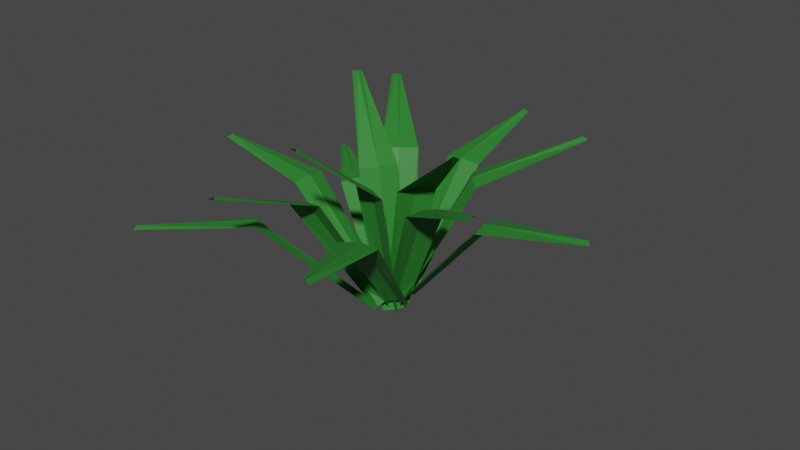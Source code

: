 # Source: grass.blend  (saved by Blender 3.0.42; exported with 4.5.12 LTS)
import bpy
from mathutils import Matrix  # noqa: F401  (used for matrix-valued properties, if any)

bpy.ops.wm.read_factory_settings(use_empty=True)
scene = bpy.context.scene
scene.name = 'Scene'

# ---- collections
col_collection = bpy.data.collections.new('Collection'); scene.collection.children.link(col_collection)

# ---- materials (node trees are filled in below, after node groups)
mat_grass = bpy.data.materials.new('Grass')
mat_grass.use_transparent_shadow = False

# ---- material node trees
mat_grass.use_nodes = True; mat_grass.node_tree.nodes.clear()
_N = mat_grass.node_tree.nodes; _L = mat_grass.node_tree.links
n0 = _N.new('ShaderNodeBsdfPrincipled'); n0.name = 'Principled BSDF'; n0.location = (10, 300)
n0.distribution = 'GGX'
n0.subsurface_method = 'RANDOM_WALK_SKIN'
n0.inputs[0].default_value = (0.02716, 0.214, 0.02924, 1.0)
n0.inputs[3].default_value = 1.45
n0.inputs[27].default_value = (0.0, 0.0, 0.0, 1.0)
n0.inputs[28].default_value = 1.0
n1 = _N.new('ShaderNodeOutputMaterial'); n1.name = 'Material Output'; n1.location = (300, 300)
_L.new(n0.outputs[0], n1.inputs[0])
n1.is_active_output = True

# ---- world
world_world = bpy.data.worlds.new('World'); scene.world = world_world
world_world.use_nodes = True; world_world.node_tree.nodes.clear()
_N = world_world.node_tree.nodes; _L = world_world.node_tree.links
n0 = _N.new('ShaderNodeOutputWorld'); n0.name = 'World Output'; n0.location = (300, 300)
n1 = _N.new('ShaderNodeBackground'); n1.name = 'Background'; n1.location = (10, 300)
n1.inputs[0].default_value = (0.05088, 0.05088, 0.05088, 1.0)
_L.new(n1.outputs[0], n0.inputs[0])
n0.is_active_output = True
world_world.color = (0.05088, 0.05088, 0.05088)
world_world.use_sun_shadow = False
world_world.sun_shadow_jitter_overblur = 0.0

# ---- meshes
me_plane = bpy.data.meshes.new('Plane')
me_plane.from_pydata([(-0.546, -1.0, 0.0), (0.546, -1.0, 0.0), (-0.2115, 0.5849, -0.09682), (0.2115, 0.5849, -0.09682), (-0.8507, 0.0, 0.0), (0.8507, 0.0, 0.0), (0.0, -1.0, 0.005388), (-8.712e-16, 0.5849, -0.09143), (0.0, 0.0, 0.005388)], [], [(8, 5, 3, 7), (6, 1, 5, 8), (0, 6, 8, 4), (4, 8, 7, 2)])
_uv = me_plane.uv_layers.new(name='UVMap')
_uv.uv.foreach_set('vector', [0.5, 0.5, 1.0, 0.5, 1.0, 1.0, 0.5, 1.0, 0.5, 0.0, 1.0, 0.0, 1.0, 0.5, 0.5, 0.5, 0.0, 0.0, 0.5, 0.0, 0.5, 0.5, 0.0, 0.5, 0.0, 0.5, 0.5, 0.5, 0.5, 1.0, 0.0, 1.0])
me_plane.materials.append(mat_grass)
me_plane.use_remesh_fix_poles = True
me_plane.use_remesh_preserve_attributes = False
me_plane.update()
me_plane_001 = bpy.data.meshes.new('Plane.001')
me_plane_001.from_pydata([(-0.546, -1.0, 0.0), (0.546, -1.0, 0.0), (-0.2115, 0.5849, -0.09682), (0.2115, 0.5849, -0.09682), (-0.8507, 0.0, 0.0), (0.8507, 0.0, 0.0), (0.0, -1.0, 0.005388), (-8.712e-16, 0.5849, -0.09143), (0.0, 0.0, 0.005388)], [], [(8, 5, 3, 7), (6, 1, 5, 8), (0, 6, 8, 4), (4, 8, 7, 2)])
_uv = me_plane_001.uv_layers.new(name='UVMap')
_uv.uv.foreach_set('vector', [0.5, 0.5, 1.0, 0.5, 1.0, 1.0, 0.5, 1.0, 0.5, 0.0, 1.0, 0.0, 1.0, 0.5, 0.5, 0.5, 0.0, 0.0, 0.5, 0.0, 0.5, 0.5, 0.0, 0.5, 0.0, 0.5, 0.5, 0.5, 0.5, 1.0, 0.0, 1.0])
me_plane_001.materials.append(mat_grass)
me_plane_001.use_remesh_fix_poles = True
me_plane_001.use_remesh_preserve_attributes = False
me_plane_001.update()
me_plane_003 = bpy.data.meshes.new('Plane.003')
me_plane_003.from_pydata([(-0.546, -1.0, 0.0), (0.546, -1.0, 0.0), (-0.2115, 0.5849, -0.09682), (0.2115, 0.5849, -0.09682), (-0.8507, 0.0, 0.0), (0.8507, 0.0, 0.0), (0.0, -1.0, 0.005388), (-8.712e-16, 0.5849, -0.09143), (0.0, 0.0, 0.005388)], [], [(8, 5, 3, 7), (6, 1, 5, 8), (0, 6, 8, 4), (4, 8, 7, 2)])
_uv = me_plane_003.uv_layers.new(name='UVMap')
_uv.uv.foreach_set('vector', [0.5, 0.5, 1.0, 0.5, 1.0, 1.0, 0.5, 1.0, 0.5, 0.0, 1.0, 0.0, 1.0, 0.5, 0.5, 0.5, 0.0, 0.0, 0.5, 0.0, 0.5, 0.5, 0.0, 0.5, 0.0, 0.5, 0.5, 0.5, 0.5, 1.0, 0.0, 1.0])
me_plane_003.materials.append(mat_grass)
me_plane_003.use_remesh_fix_poles = True
me_plane_003.use_remesh_preserve_attributes = False
me_plane_003.update()
me_plane_002 = bpy.data.meshes.new('Plane.002')
me_plane_002.from_pydata([(-0.546, -1.0, 0.0), (0.546, -1.0, 0.0), (-0.2115, 0.5849, -0.09682), (0.2115, 0.5849, -0.09682), (-0.8507, 0.0, 0.0), (0.8507, 0.0, 0.0), (0.0, -1.0, 0.005388), (-8.712e-16, 0.5849, -0.09143), (0.0, 0.0, 0.005388)], [], [(8, 5, 3, 7), (6, 1, 5, 8), (0, 6, 8, 4), (4, 8, 7, 2)])
_uv = me_plane_002.uv_layers.new(name='UVMap')
_uv.uv.foreach_set('vector', [0.5, 0.5, 1.0, 0.5, 1.0, 1.0, 0.5, 1.0, 0.5, 0.0, 1.0, 0.0, 1.0, 0.5, 0.5, 0.5, 0.0, 0.0, 0.5, 0.0, 0.5, 0.5, 0.0, 0.5, 0.0, 0.5, 0.5, 0.5, 0.5, 1.0, 0.0, 1.0])
me_plane_002.materials.append(mat_grass)
me_plane_002.use_remesh_fix_poles = True
me_plane_002.use_remesh_preserve_attributes = False
me_plane_002.update()
me_plane_004 = bpy.data.meshes.new('Plane.004')
me_plane_004.from_pydata([(-0.546, -1.0, 0.0), (0.546, -1.0, 0.0), (-0.2115, 0.5849, -0.09682), (0.2115, 0.5849, -0.09682), (-0.8507, 0.0, 0.0), (0.8507, 0.0, 0.0), (0.0, -1.0, 0.005388), (-8.712e-16, 0.5849, -0.09143), (0.0, 0.0, 0.005388)], [], [(8, 5, 3, 7), (6, 1, 5, 8), (0, 6, 8, 4), (4, 8, 7, 2)])
_uv = me_plane_004.uv_layers.new(name='UVMap')
_uv.uv.foreach_set('vector', [0.5, 0.5, 1.0, 0.5, 1.0, 1.0, 0.5, 1.0, 0.5, 0.0, 1.0, 0.0, 1.0, 0.5, 0.5, 0.5, 0.0, 0.0, 0.5, 0.0, 0.5, 0.5, 0.0, 0.5, 0.0, 0.5, 0.5, 0.5, 0.5, 1.0, 0.0, 1.0])
me_plane_004.materials.append(mat_grass)
me_plane_004.use_remesh_fix_poles = True
me_plane_004.use_remesh_preserve_attributes = False
me_plane_004.update()
me_plane_005 = bpy.data.meshes.new('Plane.005')
me_plane_005.from_pydata([(-0.546, -1.0, 0.0), (0.546, -1.0, 0.0), (-0.2115, 0.5849, -0.09682), (0.2115, 0.5849, -0.09682), (-0.8507, 0.0, 0.0), (0.8507, 0.0, 0.0), (0.0, -1.0, 0.005388), (-8.712e-16, 0.5849, -0.09143), (0.0, 0.0, 0.005388)], [], [(8, 5, 3, 7), (6, 1, 5, 8), (0, 6, 8, 4), (4, 8, 7, 2)])
_uv = me_plane_005.uv_layers.new(name='UVMap')
_uv.uv.foreach_set('vector', [0.5, 0.5, 1.0, 0.5, 1.0, 1.0, 0.5, 1.0, 0.5, 0.0, 1.0, 0.0, 1.0, 0.5, 0.5, 0.5, 0.0, 0.0, 0.5, 0.0, 0.5, 0.5, 0.0, 0.5, 0.0, 0.5, 0.5, 0.5, 0.5, 1.0, 0.0, 1.0])
me_plane_005.materials.append(mat_grass)
me_plane_005.use_remesh_fix_poles = True
me_plane_005.use_remesh_preserve_attributes = False
me_plane_005.update()
me_plane_009 = bpy.data.meshes.new('Plane.009')
me_plane_009.from_pydata([(-0.546, -1.0, 0.0), (0.546, -1.0, 0.0), (-0.2115, 0.5849, -0.09682), (0.2115, 0.5849, -0.09682), (-0.8507, 0.0, 0.0), (0.8507, 0.0, 0.0), (0.0, -1.0, 0.005388), (-8.712e-16, 0.5849, -0.09143), (0.0, 0.0, 0.005388)], [], [(8, 5, 3, 7), (6, 1, 5, 8), (0, 6, 8, 4), (4, 8, 7, 2)])
_uv = me_plane_009.uv_layers.new(name='UVMap')
_uv.uv.foreach_set('vector', [0.5, 0.5, 1.0, 0.5, 1.0, 1.0, 0.5, 1.0, 0.5, 0.0, 1.0, 0.0, 1.0, 0.5, 0.5, 0.5, 0.0, 0.0, 0.5, 0.0, 0.5, 0.5, 0.0, 0.5, 0.0, 0.5, 0.5, 0.5, 0.5, 1.0, 0.0, 1.0])
me_plane_009.materials.append(mat_grass)
me_plane_009.use_remesh_fix_poles = True
me_plane_009.use_remesh_preserve_attributes = False
me_plane_009.update()
me_plane_008 = bpy.data.meshes.new('Plane.008')
me_plane_008.from_pydata([(-0.546, -1.0, 0.0), (0.546, -1.0, 0.0), (-0.2115, 0.5849, -0.09682), (0.2115, 0.5849, -0.09682), (-0.8507, 0.0, 0.0), (0.8507, 0.0, 0.0), (0.0, -1.0, 0.005388), (-8.712e-16, 0.5849, -0.09143), (0.0, 0.0, 0.005388)], [], [(8, 5, 3, 7), (6, 1, 5, 8), (0, 6, 8, 4), (4, 8, 7, 2)])
_uv = me_plane_008.uv_layers.new(name='UVMap')
_uv.uv.foreach_set('vector', [0.5, 0.5, 1.0, 0.5, 1.0, 1.0, 0.5, 1.0, 0.5, 0.0, 1.0, 0.0, 1.0, 0.5, 0.5, 0.5, 0.0, 0.0, 0.5, 0.0, 0.5, 0.5, 0.0, 0.5, 0.0, 0.5, 0.5, 0.5, 0.5, 1.0, 0.0, 1.0])
me_plane_008.materials.append(mat_grass)
me_plane_008.use_remesh_fix_poles = True
me_plane_008.use_remesh_preserve_attributes = False
me_plane_008.update()
me_plane_006 = bpy.data.meshes.new('Plane.006')
me_plane_006.from_pydata([(-0.546, -1.0, 0.0), (0.546, -1.0, 0.0), (-0.2115, 0.5849, -0.09682), (0.2115, 0.5849, -0.09682), (-0.8507, 0.0, 0.0), (0.8507, 0.0, 0.0), (0.0, -1.0, 0.005388), (-8.712e-16, 0.5849, -0.09143), (0.0, 0.0, 0.005388)], [], [(8, 5, 3, 7), (6, 1, 5, 8), (0, 6, 8, 4), (4, 8, 7, 2)])
_uv = me_plane_006.uv_layers.new(name='UVMap')
_uv.uv.foreach_set('vector', [0.5, 0.5, 1.0, 0.5, 1.0, 1.0, 0.5, 1.0, 0.5, 0.0, 1.0, 0.0, 1.0, 0.5, 0.5, 0.5, 0.0, 0.0, 0.5, 0.0, 0.5, 0.5, 0.0, 0.5, 0.0, 0.5, 0.5, 0.5, 0.5, 1.0, 0.0, 1.0])
me_plane_006.materials.append(mat_grass)
me_plane_006.use_remesh_fix_poles = True
me_plane_006.use_remesh_preserve_attributes = False
me_plane_006.update()
me_plane_007 = bpy.data.meshes.new('Plane.007')
me_plane_007.from_pydata([(-0.546, -1.0, 0.0), (0.546, -1.0, 0.0), (-0.2115, 0.5849, -0.09682), (0.2115, 0.5849, -0.09682), (-0.8507, 0.0, 0.0), (0.8507, 0.0, 0.0), (0.0, -1.0, 0.005388), (-8.712e-16, 0.5849, -0.09143), (0.0, 0.0, 0.005388)], [], [(8, 5, 3, 7), (6, 1, 5, 8), (0, 6, 8, 4), (4, 8, 7, 2)])
_uv = me_plane_007.uv_layers.new(name='UVMap')
_uv.uv.foreach_set('vector', [0.5, 0.5, 1.0, 0.5, 1.0, 1.0, 0.5, 1.0, 0.5, 0.0, 1.0, 0.0, 1.0, 0.5, 0.5, 0.5, 0.0, 0.0, 0.5, 0.0, 0.5, 0.5, 0.0, 0.5, 0.0, 0.5, 0.5, 0.5, 0.5, 1.0, 0.0, 1.0])
me_plane_007.materials.append(mat_grass)
me_plane_007.use_remesh_fix_poles = True
me_plane_007.use_remesh_preserve_attributes = False
me_plane_007.update()
me_plane_010 = bpy.data.meshes.new('Plane.010')
me_plane_010.from_pydata([(-0.546, -1.0, 0.0), (0.546, -1.0, 0.0), (-0.2115, 0.5849, -0.09682), (0.2115, 0.5849, -0.09682), (-0.8507, 0.0, 0.0), (0.8507, 0.0, 0.0), (0.0, -1.0, 0.005388), (-8.712e-16, 0.5849, -0.09143), (0.0, 0.0, 0.005388)], [], [(8, 5, 3, 7), (6, 1, 5, 8), (0, 6, 8, 4), (4, 8, 7, 2)])
_uv = me_plane_010.uv_layers.new(name='UVMap')
_uv.uv.foreach_set('vector', [0.5, 0.5, 1.0, 0.5, 1.0, 1.0, 0.5, 1.0, 0.5, 0.0, 1.0, 0.0, 1.0, 0.5, 0.5, 0.5, 0.0, 0.0, 0.5, 0.0, 0.5, 0.5, 0.0, 0.5, 0.0, 0.5, 0.5, 0.5, 0.5, 1.0, 0.0, 1.0])
me_plane_010.materials.append(mat_grass)
me_plane_010.use_remesh_fix_poles = True
me_plane_010.use_remesh_preserve_attributes = False
me_plane_010.update()
me_plane_011 = bpy.data.meshes.new('Plane.011')
me_plane_011.from_pydata([(-0.546, -1.0, 0.0), (0.546, -1.0, 0.0), (-0.2115, 0.5849, -0.09682), (0.2115, 0.5849, -0.09682), (-0.8507, 0.0, 0.0), (0.8507, 0.0, 0.0), (0.0, -1.0, 0.005388), (-8.712e-16, 0.5849, -0.09143), (0.0, 0.0, 0.005388)], [], [(8, 5, 3, 7), (6, 1, 5, 8), (0, 6, 8, 4), (4, 8, 7, 2)])
_uv = me_plane_011.uv_layers.new(name='UVMap')
_uv.uv.foreach_set('vector', [0.5, 0.5, 1.0, 0.5, 1.0, 1.0, 0.5, 1.0, 0.5, 0.0, 1.0, 0.0, 1.0, 0.5, 0.5, 0.5, 0.0, 0.0, 0.5, 0.0, 0.5, 0.5, 0.0, 0.5, 0.0, 0.5, 0.5, 0.5, 0.5, 1.0, 0.0, 1.0])
me_plane_011.materials.append(mat_grass)
me_plane_011.use_remesh_fix_poles = True
me_plane_011.use_remesh_preserve_attributes = False
me_plane_011.update()
me_plane_012 = bpy.data.meshes.new('Plane.012')
me_plane_012.from_pydata([(-0.546, -1.0, 0.0), (0.546, -1.0, 0.0), (-0.2115, 0.5849, -0.09682), (0.2115, 0.5849, -0.09682), (-0.8507, 0.0, 0.0), (0.8507, 0.0, 0.0), (0.0, -1.0, 0.005388), (-8.712e-16, 0.5849, -0.09143), (0.0, 0.0, 0.005388)], [], [(8, 5, 3, 7), (6, 1, 5, 8), (0, 6, 8, 4), (4, 8, 7, 2)])
_uv = me_plane_012.uv_layers.new(name='UVMap')
_uv.uv.foreach_set('vector', [0.5, 0.5, 1.0, 0.5, 1.0, 1.0, 0.5, 1.0, 0.5, 0.0, 1.0, 0.0, 1.0, 0.5, 0.5, 0.5, 0.0, 0.0, 0.5, 0.0, 0.5, 0.5, 0.0, 0.5, 0.0, 0.5, 0.5, 0.5, 0.5, 1.0, 0.0, 1.0])
me_plane_012.materials.append(mat_grass)
me_plane_012.use_remesh_fix_poles = True
me_plane_012.use_remesh_preserve_attributes = False
me_plane_012.update()

# ---- objects
ob_blade1 = bpy.data.objects.new('Blade1', me_plane)
ob_blade2 = bpy.data.objects.new('Blade2', me_plane_001)
ob_blade3 = bpy.data.objects.new('Blade3', me_plane_003)
ob_blade4 = bpy.data.objects.new('Blade4', me_plane_002)
ob_blade5 = bpy.data.objects.new('Blade5', me_plane_004)
ob_blade6 = bpy.data.objects.new('Blade6', me_plane_005)
ob_blade7 = bpy.data.objects.new('Blade7', me_plane_009)
ob_blade8 = bpy.data.objects.new('Blade8', me_plane_008)
ob_blade9 = bpy.data.objects.new('Blade9', me_plane_006)
ob_blade10 = bpy.data.objects.new('Blade10', me_plane_007)
ob_blade11 = bpy.data.objects.new('Blade11', me_plane_010)
ob_blade12 = bpy.data.objects.new('Blade12', me_plane_011)
ob_blade13 = bpy.data.objects.new('Blade13', me_plane_012)

# ---- transforms, parenting, visibility, modifiers, constraints
ob_blade1.location = (3.417e-17, 0.1361, 0.1539)
ob_blade1.rotation_euler = (0.8695, -0.0, 0.0)
ob_blade1.scale = (0.0309, 0.2038, 1.0)
ob_blade2.location = (-0.06148, 0.06826, 0.1772)
ob_blade2.rotation_euler = (1.071, -0.0, 0.7267)
ob_blade2.scale = (0.0309, 0.2038, 1.0)
ob_blade3.location = (0.1487, -0.01314, 0.1539)
ob_blade3.rotation_euler = (0.8695, -0.0, -1.596)
ob_blade3.scale = (0.0309, 0.2038, 1.0)
ob_blade4.location = (0.0824, 0.05003, 0.1772)
ob_blade4.rotation_euler = (1.071, -0.0, -0.8692)
ob_blade4.scale = (0.0309, 0.2038, 1.0)
ob_blade5.location = (0.05816, -0.1529, 0.1539)
ob_blade5.rotation_euler = (0.8695, -0.0, -2.813)
ob_blade5.scale = (0.0309, 0.2038, 1.0)
ob_blade6.location = (0.09447, -0.06885, 0.1772)
ob_blade6.rotation_euler = (1.071, -0.0, -2.086)
ob_blade6.scale = (0.0309, 0.2038, 1.0)
ob_blade7.location = (-0.1262, -0.1535, 0.1261)
ob_blade7.rotation_euler = (0.7091, 0.1932, -3.842)
ob_blade7.scale = (0.0309, 0.2038, 1.0)
ob_blade8.location = (-0.0443, -0.1398, 0.1712)
ob_blade8.rotation_euler = (1.081, 0.2503, -3.099)
ob_blade8.scale = (0.0309, 0.2038, 1.0)
ob_blade9.location = (-0.1379, 0.06021, 0.1095)
ob_blade9.rotation_euler = (0.6779, -0.1623, -5.407)
ob_blade9.scale = (0.02574, 0.1698, 0.8331)
ob_blade10.location = (-0.1411, -0.03467, 0.1464)
ob_blade10.rotation_euler = (0.8202, 0.00411, -4.696)
ob_blade10.scale = (0.0309, 0.2038, 1.0)
ob_blade11.location = (-0.04367, 0.00212, 0.1772)
ob_blade11.rotation_euler = (1.345, -0.0644, 0.9039)
ob_blade11.scale = (0.0309, 0.2038, 1.0)
ob_blade12.location = (0.000848, -0.06784, 0.1772)
ob_blade12.rotation_euler = (1.345, -0.0644, 2.995)
ob_blade12.scale = (0.0309, 0.2038, 1.0)
ob_blade13.location = (0.04537, -0.02586, 0.1772)
ob_blade13.rotation_euler = (1.345, -0.0644, 4.136)
ob_blade13.scale = (0.0309, 0.2038, 1.0)

# ---- collection membership
col_collection.objects.link(ob_blade1)
col_collection.objects.link(ob_blade2)
col_collection.objects.link(ob_blade3)
col_collection.objects.link(ob_blade4)
col_collection.objects.link(ob_blade5)
col_collection.objects.link(ob_blade6)
col_collection.objects.link(ob_blade7)
col_collection.objects.link(ob_blade8)
col_collection.objects.link(ob_blade9)
col_collection.objects.link(ob_blade10)
col_collection.objects.link(ob_blade11)
col_collection.objects.link(ob_blade12)
col_collection.objects.link(ob_blade13)

# ---- scene / render settings (as saved in the file)
scene.frame_start = 1; scene.frame_end = 250; scene.frame_set(1)
scene.render.engine = 'BLENDER_EEVEE_NEXT'
scene.cycles.sampling_pattern = 'TABULATED_SOBOL'
scene.cycles.use_light_tree = False
scene.view_settings.view_transform = 'Filmic'
bpy.context.view_layer.update()

# ---- added for rendering (the .blend has no active camera and no usable light): camera, sun
cam_auto = bpy.data.cameras.new('AutoCamera')
cam_auto.lens = 50.0
cam_auto.sensor_width = 36.0
cam_auto.clip_end = 1000.0
ob_auto_camera = bpy.data.objects.new('AutoCamera', cam_auto)
scene.collection.objects.link(ob_auto_camera)
ob_auto_camera.location = (0.853489, -1.02884, 0.787567)
ob_auto_camera.rotation_euler = (1.09748, -7.21219e-08, 0.694738)
scene.camera = ob_auto_camera
light_auto_sun = bpy.data.lights.new('AutoSun', 'SUN')
light_auto_sun.energy = 3.0
light_auto_sun.angle = 0.0523599
ob_auto_sun = bpy.data.objects.new('AutoSun', light_auto_sun)
scene.collection.objects.link(ob_auto_sun)
ob_auto_sun.rotation_euler = (0.872665, 0.174533, 0.523599)
bpy.context.view_layer.update()
